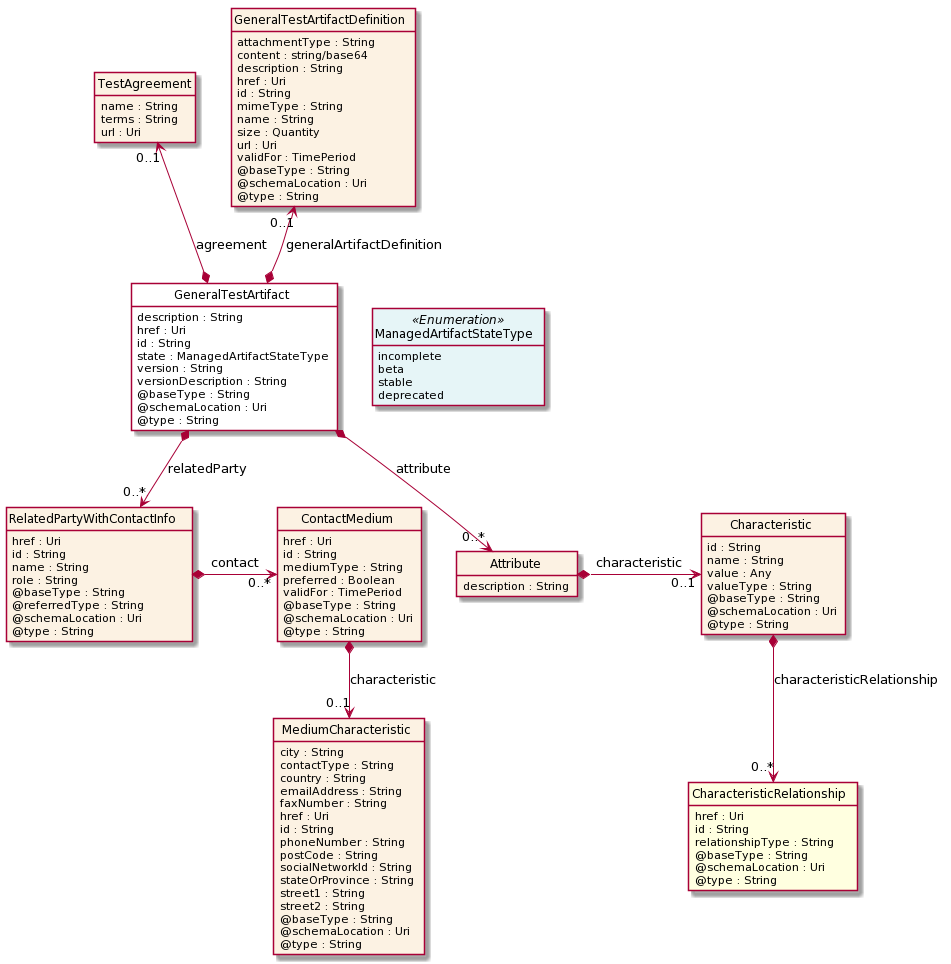

The diagram above was rendered by PlantUML. Its source (embedded in the PNG):
@startuml
hide circle
hide methods
hide stereotype
show <<Enumeration>> stereotype
skinparam class {
   BackgroundColor<<Enumeration>> #E6F5F7
   BackgroundColor<<Ref>> #FFFFE0
   BackgroundColor<<Pivot>> #FFFFFFF
   BackgroundColor #FCF2E3
}

class GeneralTestArtifact  <<Pivot>> {
    description : String
    href : Uri
    id : String
    state : ManagedArtifactStateType
    version : String
    versionDescription : String
    @baseType : String
    @schemaLocation : Uri
    @type : String
}

class ManagedArtifactStateType <<Enumeration>> {
    incomplete
    beta
    stable
    deprecated
}

class TestAgreement  {
    name : String
    terms : String
    url : Uri
}

class GeneralTestArtifactDefinition  {
    attachmentType : String
    content : string/base64
    description : String
    href : Uri
    id : String
    mimeType : String
    name : String
    size : Quantity
    url : Uri
    validFor : TimePeriod
    @baseType : String
    @schemaLocation : Uri
    @type : String
}

class RelatedPartyWithContactInfo  {
    href : Uri
    id : String
    name : String
    role : String
    @baseType : String
    @referredType : String
    @schemaLocation : Uri
    @type : String
}

class ContactMedium  {
    href : Uri
    id : String
    mediumType : String
    preferred : Boolean
    validFor : TimePeriod
    @baseType : String
    @schemaLocation : Uri
    @type : String
}

class MediumCharacteristic  {
    city : String
    contactType : String
    country : String
    emailAddress : String
    faxNumber : String
    href : Uri
    id : String
    phoneNumber : String
    postCode : String
    socialNetworkId : String
    stateOrProvince : String
    street1 : String
    street2 : String
    @baseType : String
    @schemaLocation : Uri
    @type : String
}

class Attribute  {
    description : String
}

class Characteristic  {
    id : String
    name : String
    value : Any
    valueType : String
    @baseType : String
    @schemaLocation : Uri
    @type : String
}

class CharacteristicRelationship  <<Ref>> {
    href : Uri
    id : String
    relationshipType : String
    @baseType : String
    @schemaLocation : Uri
    @type : String
}

GeneralTestArtifact -right[hidden]-> ManagedArtifactStateType

TestAgreement "0..1" <--* GeneralTestArtifact : agreement

GeneralTestArtifactDefinition "0..1" <--* GeneralTestArtifact : generalArtifactDefinition

GeneralTestArtifact *-->  "0..*" Attribute : attribute

GeneralTestArtifact *-->  "0..*" RelatedPartyWithContactInfo : relatedParty

RelatedPartyWithContactInfo *-right-> "0..*" ContactMedium : contact

ContactMedium *-->  "0..1" MediumCharacteristic : characteristic

Attribute *-right-> "0..1" Characteristic : characteristic

Characteristic *-->  "0..*" CharacteristicRelationship : characteristicRelationship

@enduml